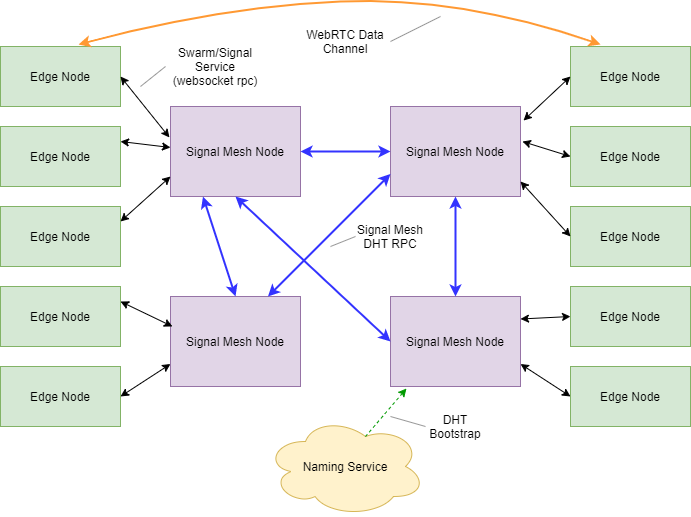

The diagram above was exported from draw.io. Its source (the exported page's mxGraphModel, read from the mxfile embedded in the PNG):
<mxGraphModel dx="1999" dy="1162" grid="1" gridSize="10" guides="1" tooltips="1" connect="1" arrows="1" fold="1" page="1" pageScale="1" pageWidth="850" pageHeight="1100" math="0" shadow="0">
  <root>
    <mxCell id="0" />
    <mxCell id="1" parent="0" />
    <mxCell id="gchxY6ZQbT9IHkb1arTD-1" value="Signal Mesh Node" style="rounded=0;whiteSpace=wrap;html=1;fillColor=#e1d5e7;strokeColor=#9673a6;" vertex="1" parent="1">
      <mxGeometry x="250" y="140" width="130" height="90" as="geometry" />
    </mxCell>
    <mxCell id="gchxY6ZQbT9IHkb1arTD-2" value="Edge Node" style="rounded=0;whiteSpace=wrap;html=1;fillColor=#d5e8d4;strokeColor=#82b366;" vertex="1" parent="1">
      <mxGeometry x="80" y="80" width="120" height="60" as="geometry" />
    </mxCell>
    <mxCell id="gchxY6ZQbT9IHkb1arTD-3" value="Edge Node" style="rounded=0;whiteSpace=wrap;html=1;fillColor=#d5e8d4;strokeColor=#82b366;" vertex="1" parent="1">
      <mxGeometry x="650" y="80" width="120" height="60" as="geometry" />
    </mxCell>
    <mxCell id="gchxY6ZQbT9IHkb1arTD-4" value="Signal Mesh Node" style="rounded=0;whiteSpace=wrap;html=1;fillColor=#e1d5e7;strokeColor=#9673a6;" vertex="1" parent="1">
      <mxGeometry x="470" y="140" width="130" height="90" as="geometry" />
    </mxCell>
    <mxCell id="gchxY6ZQbT9IHkb1arTD-5" value="Signal Mesh Node" style="rounded=0;whiteSpace=wrap;html=1;fillColor=#e1d5e7;strokeColor=#9673a6;" vertex="1" parent="1">
      <mxGeometry x="250" y="330" width="130" height="90" as="geometry" />
    </mxCell>
    <mxCell id="gchxY6ZQbT9IHkb1arTD-6" value="Edge Node" style="rounded=0;whiteSpace=wrap;html=1;fillColor=#d5e8d4;strokeColor=#82b366;" vertex="1" parent="1">
      <mxGeometry x="80" y="160" width="120" height="60" as="geometry" />
    </mxCell>
    <mxCell id="gchxY6ZQbT9IHkb1arTD-7" value="Edge Node" style="rounded=0;whiteSpace=wrap;html=1;fillColor=#d5e8d4;strokeColor=#82b366;" vertex="1" parent="1">
      <mxGeometry x="80" y="240" width="120" height="60" as="geometry" />
    </mxCell>
    <mxCell id="gchxY6ZQbT9IHkb1arTD-8" value="Signal Mesh Node" style="rounded=0;whiteSpace=wrap;html=1;fillColor=#e1d5e7;strokeColor=#9673a6;" vertex="1" parent="1">
      <mxGeometry x="470" y="330" width="130" height="90" as="geometry" />
    </mxCell>
    <mxCell id="gchxY6ZQbT9IHkb1arTD-9" value="Edge Node" style="rounded=0;whiteSpace=wrap;html=1;fillColor=#d5e8d4;strokeColor=#82b366;" vertex="1" parent="1">
      <mxGeometry x="80" y="320" width="120" height="60" as="geometry" />
    </mxCell>
    <mxCell id="gchxY6ZQbT9IHkb1arTD-10" value="Edge Node" style="rounded=0;whiteSpace=wrap;html=1;fillColor=#d5e8d4;strokeColor=#82b366;" vertex="1" parent="1">
      <mxGeometry x="80" y="400" width="120" height="60" as="geometry" />
    </mxCell>
    <mxCell id="gchxY6ZQbT9IHkb1arTD-11" value="Edge Node" style="rounded=0;whiteSpace=wrap;html=1;fillColor=#d5e8d4;strokeColor=#82b366;" vertex="1" parent="1">
      <mxGeometry x="650" y="160" width="120" height="60" as="geometry" />
    </mxCell>
    <mxCell id="gchxY6ZQbT9IHkb1arTD-12" value="Edge Node" style="rounded=0;whiteSpace=wrap;html=1;fillColor=#d5e8d4;strokeColor=#82b366;" vertex="1" parent="1">
      <mxGeometry x="650" y="240" width="120" height="60" as="geometry" />
    </mxCell>
    <mxCell id="gchxY6ZQbT9IHkb1arTD-13" value="Edge Node" style="rounded=0;whiteSpace=wrap;html=1;fillColor=#d5e8d4;strokeColor=#82b366;" vertex="1" parent="1">
      <mxGeometry x="650" y="320" width="120" height="60" as="geometry" />
    </mxCell>
    <mxCell id="gchxY6ZQbT9IHkb1arTD-14" value="Edge Node" style="rounded=0;whiteSpace=wrap;html=1;fillColor=#d5e8d4;strokeColor=#82b366;" vertex="1" parent="1">
      <mxGeometry x="650" y="400" width="120" height="60" as="geometry" />
    </mxCell>
    <mxCell id="gchxY6ZQbT9IHkb1arTD-15" value="Naming Service" style="ellipse;shape=cloud;whiteSpace=wrap;html=1;fillColor=#fff2cc;strokeColor=#d6b656;" vertex="1" parent="1">
      <mxGeometry x="345" y="450" width="160" height="100" as="geometry" />
    </mxCell>
    <mxCell id="gchxY6ZQbT9IHkb1arTD-16" value="" style="endArrow=classic;startArrow=classic;html=1;exitX=1;exitY=0.5;exitDx=0;exitDy=0;entryX=-0.008;entryY=0.344;entryDx=0;entryDy=0;entryPerimeter=0;" edge="1" parent="1" source="gchxY6ZQbT9IHkb1arTD-2" target="gchxY6ZQbT9IHkb1arTD-1">
      <mxGeometry width="50" height="50" relative="1" as="geometry">
        <mxPoint x="400" y="620" as="sourcePoint" />
        <mxPoint x="450" y="570" as="targetPoint" />
      </mxGeometry>
    </mxCell>
    <mxCell id="gchxY6ZQbT9IHkb1arTD-17" value="" style="endArrow=classic;startArrow=classic;html=1;exitX=1;exitY=0.25;exitDx=0;exitDy=0;" edge="1" parent="1" source="gchxY6ZQbT9IHkb1arTD-6">
      <mxGeometry width="50" height="50" relative="1" as="geometry">
        <mxPoint x="210" y="120" as="sourcePoint" />
        <mxPoint x="250" y="181" as="targetPoint" />
      </mxGeometry>
    </mxCell>
    <mxCell id="gchxY6ZQbT9IHkb1arTD-18" value="" style="endArrow=classic;startArrow=classic;html=1;exitX=1;exitY=0.25;exitDx=0;exitDy=0;" edge="1" parent="1" source="gchxY6ZQbT9IHkb1arTD-7">
      <mxGeometry width="50" height="50" relative="1" as="geometry">
        <mxPoint x="220" y="130" as="sourcePoint" />
        <mxPoint x="250" y="210" as="targetPoint" />
      </mxGeometry>
    </mxCell>
    <mxCell id="gchxY6ZQbT9IHkb1arTD-19" value="" style="endArrow=classic;startArrow=classic;html=1;exitX=1;exitY=0.25;exitDx=0;exitDy=0;entryX=0.015;entryY=0.333;entryDx=0;entryDy=0;entryPerimeter=0;" edge="1" parent="1" source="gchxY6ZQbT9IHkb1arTD-9" target="gchxY6ZQbT9IHkb1arTD-5">
      <mxGeometry width="50" height="50" relative="1" as="geometry">
        <mxPoint x="230" y="140" as="sourcePoint" />
        <mxPoint x="278.96000000000004" y="200.96000000000004" as="targetPoint" />
      </mxGeometry>
    </mxCell>
    <mxCell id="gchxY6ZQbT9IHkb1arTD-20" value="" style="endArrow=classic;startArrow=classic;html=1;exitX=1;exitY=0.5;exitDx=0;exitDy=0;entryX=0;entryY=0.75;entryDx=0;entryDy=0;" edge="1" parent="1" source="gchxY6ZQbT9IHkb1arTD-10" target="gchxY6ZQbT9IHkb1arTD-5">
      <mxGeometry width="50" height="50" relative="1" as="geometry">
        <mxPoint x="240" y="150" as="sourcePoint" />
        <mxPoint x="288.96000000000004" y="210.96000000000004" as="targetPoint" />
      </mxGeometry>
    </mxCell>
    <mxCell id="gchxY6ZQbT9IHkb1arTD-21" value="" style="endArrow=classic;startArrow=classic;html=1;entryX=0;entryY=0.5;entryDx=0;entryDy=0;exitX=1;exitY=0.5;exitDx=0;exitDy=0;strokeColor=#3333FF;strokeWidth=2;" edge="1" parent="1" source="gchxY6ZQbT9IHkb1arTD-1" target="gchxY6ZQbT9IHkb1arTD-4">
      <mxGeometry width="50" height="50" relative="1" as="geometry">
        <mxPoint x="400" y="620" as="sourcePoint" />
        <mxPoint x="450" y="570" as="targetPoint" />
      </mxGeometry>
    </mxCell>
    <mxCell id="gchxY6ZQbT9IHkb1arTD-22" value="" style="endArrow=classic;startArrow=classic;html=1;entryX=0;entryY=0.5;entryDx=0;entryDy=0;exitX=0.5;exitY=1;exitDx=0;exitDy=0;strokeColor=#3333FF;strokeWidth=2;" edge="1" parent="1" source="gchxY6ZQbT9IHkb1arTD-1" target="gchxY6ZQbT9IHkb1arTD-8">
      <mxGeometry width="50" height="50" relative="1" as="geometry">
        <mxPoint x="390" y="195" as="sourcePoint" />
        <mxPoint x="480" y="195" as="targetPoint" />
      </mxGeometry>
    </mxCell>
    <mxCell id="gchxY6ZQbT9IHkb1arTD-23" value="" style="endArrow=classic;startArrow=classic;html=1;entryX=0.5;entryY=1;entryDx=0;entryDy=0;exitX=0.5;exitY=0;exitDx=0;exitDy=0;strokeColor=#3333FF;strokeWidth=2;" edge="1" parent="1" source="gchxY6ZQbT9IHkb1arTD-8" target="gchxY6ZQbT9IHkb1arTD-4">
      <mxGeometry width="50" height="50" relative="1" as="geometry">
        <mxPoint x="400" y="205" as="sourcePoint" />
        <mxPoint x="490" y="205" as="targetPoint" />
      </mxGeometry>
    </mxCell>
    <mxCell id="gchxY6ZQbT9IHkb1arTD-24" value="" style="endArrow=classic;startArrow=classic;html=1;entryX=0.25;entryY=1;entryDx=0;entryDy=0;exitX=0.5;exitY=0;exitDx=0;exitDy=0;strokeColor=#3333FF;strokeWidth=2;" edge="1" parent="1" source="gchxY6ZQbT9IHkb1arTD-5" target="gchxY6ZQbT9IHkb1arTD-1">
      <mxGeometry width="50" height="50" relative="1" as="geometry">
        <mxPoint x="410" y="215" as="sourcePoint" />
        <mxPoint x="500" y="215" as="targetPoint" />
      </mxGeometry>
    </mxCell>
    <mxCell id="gchxY6ZQbT9IHkb1arTD-25" value="" style="endArrow=classic;startArrow=classic;html=1;entryX=0;entryY=0.75;entryDx=0;entryDy=0;exitX=0.75;exitY=0;exitDx=0;exitDy=0;strokeColor=#3333FF;strokeWidth=2;" edge="1" parent="1" source="gchxY6ZQbT9IHkb1arTD-5" target="gchxY6ZQbT9IHkb1arTD-4">
      <mxGeometry width="50" height="50" relative="1" as="geometry">
        <mxPoint x="420" y="225" as="sourcePoint" />
        <mxPoint x="510" y="225" as="targetPoint" />
      </mxGeometry>
    </mxCell>
    <mxCell id="gchxY6ZQbT9IHkb1arTD-26" value="" style="endArrow=none;startArrow=classic;html=1;exitX=0.123;exitY=1.022;exitDx=0;exitDy=0;entryX=0.625;entryY=0.2;entryDx=0;entryDy=0;entryPerimeter=0;strokeColor=#009900;dashed=1;exitPerimeter=0;endFill=0;" edge="1" parent="1" source="gchxY6ZQbT9IHkb1arTD-8" target="gchxY6ZQbT9IHkb1arTD-15">
      <mxGeometry width="50" height="50" relative="1" as="geometry">
        <mxPoint x="210" y="345" as="sourcePoint" />
        <mxPoint x="261.9499999999998" y="369.97" as="targetPoint" />
      </mxGeometry>
    </mxCell>
    <mxCell id="gchxY6ZQbT9IHkb1arTD-27" value="DHT Bootstrap" style="text;html=1;strokeColor=none;fillColor=none;align=center;verticalAlign=middle;whiteSpace=wrap;rounded=0;" vertex="1" parent="1">
      <mxGeometry x="505" y="450" width="60" height="20" as="geometry" />
    </mxCell>
    <mxCell id="gchxY6ZQbT9IHkb1arTD-28" value="" style="endArrow=classic;startArrow=classic;html=1;exitX=1;exitY=0.75;exitDx=0;exitDy=0;entryX=0;entryY=0.5;entryDx=0;entryDy=0;" edge="1" parent="1" source="gchxY6ZQbT9IHkb1arTD-8" target="gchxY6ZQbT9IHkb1arTD-14">
      <mxGeometry width="50" height="50" relative="1" as="geometry">
        <mxPoint x="210" y="440" as="sourcePoint" />
        <mxPoint x="260" y="407.5" as="targetPoint" />
      </mxGeometry>
    </mxCell>
    <mxCell id="gchxY6ZQbT9IHkb1arTD-29" value="" style="endArrow=classic;startArrow=classic;html=1;exitX=1;exitY=0.25;exitDx=0;exitDy=0;entryX=0;entryY=0.5;entryDx=0;entryDy=0;" edge="1" parent="1" source="gchxY6ZQbT9IHkb1arTD-8" target="gchxY6ZQbT9IHkb1arTD-13">
      <mxGeometry width="50" height="50" relative="1" as="geometry">
        <mxPoint x="610" y="407.5" as="sourcePoint" />
        <mxPoint x="660" y="440" as="targetPoint" />
      </mxGeometry>
    </mxCell>
    <mxCell id="gchxY6ZQbT9IHkb1arTD-30" value="" style="endArrow=classic;startArrow=classic;html=1;exitX=1;exitY=0.833;exitDx=0;exitDy=0;entryX=0;entryY=0.5;entryDx=0;entryDy=0;exitPerimeter=0;" edge="1" parent="1" source="gchxY6ZQbT9IHkb1arTD-4" target="gchxY6ZQbT9IHkb1arTD-12">
      <mxGeometry width="50" height="50" relative="1" as="geometry">
        <mxPoint x="620" y="417.5" as="sourcePoint" />
        <mxPoint x="670" y="450" as="targetPoint" />
      </mxGeometry>
    </mxCell>
    <mxCell id="gchxY6ZQbT9IHkb1arTD-31" value="" style="endArrow=classic;startArrow=classic;html=1;exitX=1.015;exitY=0.389;exitDx=0;exitDy=0;entryX=0;entryY=0.5;entryDx=0;entryDy=0;exitPerimeter=0;" edge="1" parent="1" source="gchxY6ZQbT9IHkb1arTD-4" target="gchxY6ZQbT9IHkb1arTD-11">
      <mxGeometry width="50" height="50" relative="1" as="geometry">
        <mxPoint x="630" y="427.5" as="sourcePoint" />
        <mxPoint x="680" y="460" as="targetPoint" />
      </mxGeometry>
    </mxCell>
    <mxCell id="gchxY6ZQbT9IHkb1arTD-32" value="" style="endArrow=classic;startArrow=classic;html=1;exitX=1.023;exitY=0.156;exitDx=0;exitDy=0;entryX=0;entryY=0.5;entryDx=0;entryDy=0;exitPerimeter=0;" edge="1" parent="1" source="gchxY6ZQbT9IHkb1arTD-4" target="gchxY6ZQbT9IHkb1arTD-3">
      <mxGeometry width="50" height="50" relative="1" as="geometry">
        <mxPoint x="640" y="437.5" as="sourcePoint" />
        <mxPoint x="690" y="470" as="targetPoint" />
      </mxGeometry>
    </mxCell>
    <mxCell id="gchxY6ZQbT9IHkb1arTD-33" value="Swarm/Signal&lt;br&gt;Service (websocket rpc)" style="text;html=1;strokeColor=none;fillColor=none;align=center;verticalAlign=middle;whiteSpace=wrap;rounded=0;" vertex="1" parent="1">
      <mxGeometry x="245" y="80" width="100" height="40" as="geometry" />
    </mxCell>
    <mxCell id="gchxY6ZQbT9IHkb1arTD-36" value="" style="curved=1;endArrow=classic;html=1;strokeWidth=2;strokeColor=#FF9933;startArrow=classic;startFill=1;exitX=0.65;exitY=-0.033;exitDx=0;exitDy=0;exitPerimeter=0;" edge="1" parent="1" source="gchxY6ZQbT9IHkb1arTD-2">
      <mxGeometry width="50" height="50" relative="1" as="geometry">
        <mxPoint x="310" y="40" as="sourcePoint" />
        <mxPoint x="680" y="78" as="targetPoint" />
        <Array as="points">
          <mxPoint x="300" y="40" />
          <mxPoint x="540" y="30" />
        </Array>
      </mxGeometry>
    </mxCell>
    <mxCell id="gchxY6ZQbT9IHkb1arTD-37" value="WebRTC Data Channel" style="text;html=1;strokeColor=none;fillColor=none;align=center;verticalAlign=middle;whiteSpace=wrap;rounded=0;" vertex="1" parent="1">
      <mxGeometry x="380" y="50" width="90" height="50" as="geometry" />
    </mxCell>
    <mxCell id="gchxY6ZQbT9IHkb1arTD-38" value="Signal Mesh DHT RPC" style="text;html=1;strokeColor=none;fillColor=none;align=center;verticalAlign=middle;whiteSpace=wrap;rounded=0;" vertex="1" parent="1">
      <mxGeometry x="435" y="250" width="70" height="40" as="geometry" />
    </mxCell>
    <mxCell id="gchxY6ZQbT9IHkb1arTD-40" value="" style="endArrow=none;html=1;strokeWidth=1;strokeColor=#999999;entryX=0;entryY=0.5;entryDx=0;entryDy=0;" edge="1" parent="1" target="gchxY6ZQbT9IHkb1arTD-38">
      <mxGeometry width="50" height="50" relative="1" as="geometry">
        <mxPoint x="410" y="280" as="sourcePoint" />
        <mxPoint x="450" y="530" as="targetPoint" />
      </mxGeometry>
    </mxCell>
    <mxCell id="gchxY6ZQbT9IHkb1arTD-41" value="" style="endArrow=none;html=1;strokeWidth=1;strokeColor=#999999;entryX=1;entryY=0.5;entryDx=0;entryDy=0;" edge="1" parent="1" target="gchxY6ZQbT9IHkb1arTD-37">
      <mxGeometry width="50" height="50" relative="1" as="geometry">
        <mxPoint x="520" y="50" as="sourcePoint" />
        <mxPoint x="420" y="430" as="targetPoint" />
      </mxGeometry>
    </mxCell>
    <mxCell id="gchxY6ZQbT9IHkb1arTD-42" value="" style="endArrow=none;html=1;strokeWidth=1;strokeColor=#999999;entryX=0;entryY=0.5;entryDx=0;entryDy=0;" edge="1" parent="1" target="gchxY6ZQbT9IHkb1arTD-27">
      <mxGeometry width="50" height="50" relative="1" as="geometry">
        <mxPoint x="470" y="450" as="sourcePoint" />
        <mxPoint x="430" y="440" as="targetPoint" />
      </mxGeometry>
    </mxCell>
    <mxCell id="gchxY6ZQbT9IHkb1arTD-43" value="" style="endArrow=none;html=1;strokeWidth=1;strokeColor=#999999;entryX=0;entryY=0.5;entryDx=0;entryDy=0;" edge="1" parent="1" target="gchxY6ZQbT9IHkb1arTD-33">
      <mxGeometry width="50" height="50" relative="1" as="geometry">
        <mxPoint x="220" y="120" as="sourcePoint" />
        <mxPoint x="430" y="440" as="targetPoint" />
      </mxGeometry>
    </mxCell>
  </root>
</mxGraphModel>